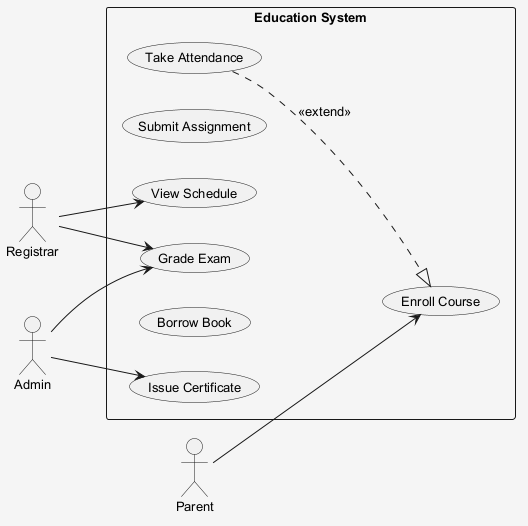

The diagram above was rendered by PlantUML. Its source (embedded in the PNG):
@startuml
skinparam shadowing false
skinparam backgroundColor #F5F5F5
skinparam defaultFontSize 13
left to right direction
actor "Registrar" as R
actor "Parent" as P
actor "Admin" as A
rectangle "Education System" {
  usecase "Take Attendance" as UC_TakeAttendance
  usecase "Submit Assignment" as UC_SubmitAssignment
  usecase "Issue Certificate" as UC_IssueCertificate
  usecase "View Schedule" as UC_ViewSchedule
  usecase "Enroll Course" as UC_EnrollCourse
  usecase "Borrow Book" as UC_BorrowBook
  usecase "Grade Exam" as UC_GradeExam
}
R --> UC_GradeExam
R --> UC_ViewSchedule
P --> UC_EnrollCourse
A --> UC_IssueCertificate
A --> UC_GradeExam
UC_TakeAttendance ..|> UC_EnrollCourse : <<extend>>
@enduml